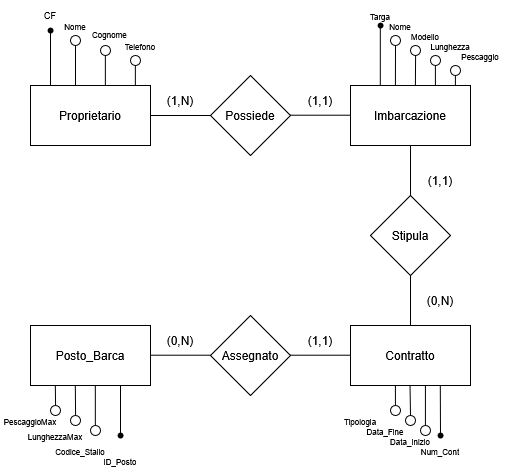

The diagram above was exported from draw.io. Its source (the exported page's mxGraphModel, read from the mxfile embedded in the PNG):
<mxGraphModel dx="1752" dy="473" grid="1" gridSize="10" guides="1" tooltips="1" connect="1" arrows="1" fold="1" page="1" pageScale="1" pageWidth="827" pageHeight="1169" math="0" shadow="0">
  <root>
    <mxCell id="0" />
    <mxCell id="1" parent="0" />
    <mxCell id="QAJntjAtj0A95HRhxDuB-1" parent="1" style="rounded=0;whiteSpace=wrap;html=1;" value="Proprietario" vertex="1">
      <mxGeometry height="60" width="120" x="-80" y="100" as="geometry" />
    </mxCell>
    <mxCell id="QAJntjAtj0A95HRhxDuB-2" parent="1" style="rounded=0;whiteSpace=wrap;html=1;" value="Imbarcazione" vertex="1">
      <mxGeometry height="60" width="120" x="240" y="100" as="geometry" />
    </mxCell>
    <mxCell id="QAJntjAtj0A95HRhxDuB-3" parent="1" style="rounded=0;whiteSpace=wrap;html=1;" value="Contratto" vertex="1">
      <mxGeometry height="60" width="120" x="240" y="340" as="geometry" />
    </mxCell>
    <mxCell id="QAJntjAtj0A95HRhxDuB-4" parent="1" style="rounded=0;whiteSpace=wrap;html=1;" value="Posto_Barca" vertex="1">
      <mxGeometry height="60" width="120" x="-80" y="340" as="geometry" />
    </mxCell>
    <mxCell id="QAJntjAtj0A95HRhxDuB-6" parent="1" style="rhombus;whiteSpace=wrap;html=1;" value="Possiede" vertex="1">
      <mxGeometry height="80" width="80" x="100" y="90" as="geometry" />
    </mxCell>
    <mxCell id="QAJntjAtj0A95HRhxDuB-7" parent="1" style="rhombus;whiteSpace=wrap;html=1;" value="Stipula" vertex="1">
      <mxGeometry height="80" width="80" x="260" y="210" as="geometry" />
    </mxCell>
    <mxCell id="QAJntjAtj0A95HRhxDuB-8" parent="1" style="rhombus;whiteSpace=wrap;html=1;" value="Assegnato" vertex="1">
      <mxGeometry height="80" width="80" x="100" y="330" as="geometry" />
    </mxCell>
    <mxCell id="QAJntjAtj0A95HRhxDuB-17" edge="1" parent="1" source="QAJntjAtj0A95HRhxDuB-1" style="endArrow=none;html=1;rounded=0;entryX=0;entryY=0.5;entryDx=0;entryDy=0;exitX=1;exitY=0.5;exitDx=0;exitDy=0;labelPosition=center;verticalLabelPosition=top;align=center;verticalAlign=bottom;" target="QAJntjAtj0A95HRhxDuB-6" value="">
      <mxGeometry height="50" relative="1" width="50" as="geometry">
        <mxPoint x="40" y="140" as="sourcePoint" />
        <mxPoint x="90" y="90" as="targetPoint" />
      </mxGeometry>
    </mxCell>
    <mxCell id="QAJntjAtj0A95HRhxDuB-18" edge="1" parent="1" style="endArrow=none;html=1;rounded=0;entryX=0;entryY=0.5;entryDx=0;entryDy=0;exitX=1;exitY=0.5;exitDx=0;exitDy=0;" value="">
      <mxGeometry height="50" relative="1" width="50" as="geometry">
        <mxPoint x="180" y="129.71" as="sourcePoint" />
        <mxPoint x="240" y="129.71" as="targetPoint" />
      </mxGeometry>
    </mxCell>
    <mxCell id="QAJntjAtj0A95HRhxDuB-19" edge="1" parent="1" source="QAJntjAtj0A95HRhxDuB-2" style="endArrow=none;html=1;rounded=0;entryX=0.5;entryY=0;entryDx=0;entryDy=0;exitX=0.5;exitY=1;exitDx=0;exitDy=0;" target="QAJntjAtj0A95HRhxDuB-7" value="">
      <mxGeometry height="50" relative="1" width="50" as="geometry">
        <mxPoint x="300" y="180" as="sourcePoint" />
        <mxPoint x="360" y="180" as="targetPoint" />
      </mxGeometry>
    </mxCell>
    <mxCell id="QAJntjAtj0A95HRhxDuB-20" edge="1" parent="1" source="QAJntjAtj0A95HRhxDuB-7" style="endArrow=none;html=1;rounded=0;entryX=0.5;entryY=0;entryDx=0;entryDy=0;exitX=0.5;exitY=1;exitDx=0;exitDy=0;" target="QAJntjAtj0A95HRhxDuB-3" value="">
      <mxGeometry height="50" relative="1" width="50" as="geometry">
        <mxPoint x="290" y="310" as="sourcePoint" />
        <mxPoint x="350" y="310" as="targetPoint" />
      </mxGeometry>
    </mxCell>
    <mxCell id="QAJntjAtj0A95HRhxDuB-21" edge="1" parent="1" style="endArrow=none;html=1;rounded=0;entryX=0;entryY=0.5;entryDx=0;entryDy=0;exitX=1;exitY=0.5;exitDx=0;exitDy=0;" value="">
      <mxGeometry height="50" relative="1" width="50" as="geometry">
        <mxPoint x="180" y="369.71" as="sourcePoint" />
        <mxPoint x="240" y="369.71" as="targetPoint" />
      </mxGeometry>
    </mxCell>
    <mxCell id="QAJntjAtj0A95HRhxDuB-22" edge="1" parent="1" style="endArrow=none;html=1;rounded=0;entryX=0;entryY=0.5;entryDx=0;entryDy=0;exitX=1;exitY=0.5;exitDx=0;exitDy=0;" value="">
      <mxGeometry height="50" relative="1" width="50" as="geometry">
        <mxPoint x="40" y="369.71" as="sourcePoint" />
        <mxPoint x="100" y="369.71" as="targetPoint" />
      </mxGeometry>
    </mxCell>
    <mxCell id="QAJntjAtj0A95HRhxDuB-26" parent="1" style="text;html=1;whiteSpace=wrap;strokeColor=none;fillColor=none;align=center;verticalAlign=middle;rounded=0;" value="(1,N)" vertex="1">
      <mxGeometry height="30" width="60" x="40" y="100" as="geometry" />
    </mxCell>
    <mxCell id="QAJntjAtj0A95HRhxDuB-27" parent="1" style="text;html=1;whiteSpace=wrap;strokeColor=none;fillColor=none;align=center;verticalAlign=middle;rounded=0;" value="(1,1)" vertex="1">
      <mxGeometry height="30" width="60" x="180" y="100" as="geometry" />
    </mxCell>
    <mxCell id="QAJntjAtj0A95HRhxDuB-28" parent="1" style="text;html=1;whiteSpace=wrap;strokeColor=none;fillColor=none;align=center;verticalAlign=middle;rounded=0;" value="(1,1)" vertex="1">
      <mxGeometry height="30" width="60" x="300" y="180" as="geometry" />
    </mxCell>
    <mxCell id="QAJntjAtj0A95HRhxDuB-29" parent="1" style="text;html=1;whiteSpace=wrap;strokeColor=none;fillColor=none;align=center;verticalAlign=middle;rounded=0;" value="(0,N)" vertex="1">
      <mxGeometry height="30" width="60" x="300" y="300" as="geometry" />
    </mxCell>
    <mxCell id="QAJntjAtj0A95HRhxDuB-30" parent="1" style="text;html=1;whiteSpace=wrap;strokeColor=none;fillColor=none;align=center;verticalAlign=middle;rounded=0;" value="(1,1)" vertex="1">
      <mxGeometry height="30" width="60" x="180" y="340" as="geometry" />
    </mxCell>
    <mxCell id="QAJntjAtj0A95HRhxDuB-31" parent="1" style="text;html=1;whiteSpace=wrap;strokeColor=none;fillColor=none;align=center;verticalAlign=middle;rounded=0;" value="(0,N)" vertex="1">
      <mxGeometry height="30" width="60" x="40" y="340" as="geometry" />
    </mxCell>
    <mxCell id="QAJntjAtj0A95HRhxDuB-33" edge="1" parent="1" style="endArrow=none;html=1;rounded=0;" value="">
      <mxGeometry height="50" relative="1" width="50" as="geometry">
        <mxPoint x="-5.14" y="100" as="sourcePoint" />
        <mxPoint x="-5.14" y="70" as="targetPoint" />
      </mxGeometry>
    </mxCell>
    <mxCell id="QAJntjAtj0A95HRhxDuB-34" edge="1" parent="1" style="endArrow=none;html=1;rounded=0;" value="">
      <mxGeometry height="50" relative="1" width="50" as="geometry">
        <mxPoint x="24.86" y="100" as="sourcePoint" />
        <mxPoint x="24.86" y="80" as="targetPoint" />
      </mxGeometry>
    </mxCell>
    <mxCell id="QAJntjAtj0A95HRhxDuB-35" edge="1" parent="1" style="endArrow=none;html=1;rounded=0;" value="">
      <mxGeometry height="50" relative="1" width="50" as="geometry">
        <mxPoint x="-40" y="60" as="sourcePoint" />
        <mxPoint x="-40" y="60" as="targetPoint" />
      </mxGeometry>
    </mxCell>
    <mxCell id="QAJntjAtj0A95HRhxDuB-37" edge="1" parent="1" style="endArrow=none;html=1;rounded=0;" value="">
      <mxGeometry height="50" relative="1" width="50" as="geometry">
        <mxPoint x="-35" y="100" as="sourcePoint" />
        <mxPoint x="-35" y="60" as="targetPoint" />
      </mxGeometry>
    </mxCell>
    <mxCell id="QAJntjAtj0A95HRhxDuB-38" edge="1" parent="1" style="endArrow=none;html=1;rounded=0;" value="">
      <mxGeometry height="50" relative="1" width="50" as="geometry">
        <mxPoint x="284.9" y="100" as="sourcePoint" />
        <mxPoint x="285" y="60" as="targetPoint" />
      </mxGeometry>
    </mxCell>
    <mxCell id="QAJntjAtj0A95HRhxDuB-39" edge="1" parent="1" style="endArrow=none;html=1;rounded=0;" value="">
      <mxGeometry height="50" relative="1" width="50" as="geometry">
        <mxPoint x="315.1998401919145" y="60.003995202139095" as="sourcePoint" />
        <mxPoint x="315.24" y="60" as="targetPoint" />
      </mxGeometry>
    </mxCell>
    <mxCell id="QAJntjAtj0A95HRhxDuB-40" edge="1" parent="1" style="endArrow=none;html=1;rounded=0;" value="">
      <mxGeometry height="50" relative="1" width="50" as="geometry">
        <mxPoint x="324.9" y="100" as="sourcePoint" />
        <mxPoint x="324.9" y="80" as="targetPoint" />
      </mxGeometry>
    </mxCell>
    <mxCell id="QAJntjAtj0A95HRhxDuB-41" edge="1" parent="1" style="endArrow=none;html=1;rounded=0;" value="">
      <mxGeometry height="50" relative="1" width="50" as="geometry">
        <mxPoint x="284.91999999999996" y="420" as="sourcePoint" />
        <mxPoint x="284.91999999999996" y="400" as="targetPoint" />
      </mxGeometry>
    </mxCell>
    <mxCell id="QAJntjAtj0A95HRhxDuB-42" edge="1" parent="1" style="endArrow=none;html=1;rounded=0;" value="">
      <mxGeometry height="50" relative="1" width="50" as="geometry">
        <mxPoint x="300" y="430" as="sourcePoint" />
        <mxPoint x="299.52" y="400" as="targetPoint" />
      </mxGeometry>
    </mxCell>
    <mxCell id="QAJntjAtj0A95HRhxDuB-43" edge="1" parent="1" style="endArrow=none;html=1;rounded=0;" value="">
      <mxGeometry height="50" relative="1" width="50" as="geometry">
        <mxPoint x="314.92" y="440" as="sourcePoint" />
        <mxPoint x="314.92" y="400" as="targetPoint" />
      </mxGeometry>
    </mxCell>
    <mxCell id="QAJntjAtj0A95HRhxDuB-44" edge="1" parent="1" style="endArrow=none;html=1;rounded=0;" value="">
      <mxGeometry height="50" relative="1" width="50" as="geometry">
        <mxPoint x="-15.17" y="440" as="sourcePoint" />
        <mxPoint x="-15.17" y="400" as="targetPoint" />
      </mxGeometry>
    </mxCell>
    <mxCell id="QAJntjAtj0A95HRhxDuB-45" edge="1" parent="1" style="endArrow=none;html=1;rounded=0;" value="">
      <mxGeometry height="50" relative="1" width="50" as="geometry">
        <mxPoint x="-34.93" y="430" as="sourcePoint" />
        <mxPoint x="-35.17" y="400" as="targetPoint" />
      </mxGeometry>
    </mxCell>
    <mxCell id="QAJntjAtj0A95HRhxDuB-46" edge="1" parent="1" style="endArrow=none;html=1;rounded=0;" value="">
      <mxGeometry height="50" relative="1" width="50" as="geometry">
        <mxPoint x="-54.93000000000001" y="420" as="sourcePoint" />
        <mxPoint x="-55.17" y="400" as="targetPoint" />
      </mxGeometry>
    </mxCell>
    <mxCell id="QAJntjAtj0A95HRhxDuB-47" edge="1" parent="1" style="endArrow=none;html=1;rounded=0;" value="">
      <mxGeometry height="50" relative="1" width="50" as="geometry">
        <mxPoint x="-60" y="50" as="sourcePoint" />
        <mxPoint x="-60" y="50" as="targetPoint" />
      </mxGeometry>
    </mxCell>
    <mxCell id="QAJntjAtj0A95HRhxDuB-49" edge="1" parent="1" style="endArrow=none;html=1;rounded=0;" target="QAJntjAtj0A95HRhxDuB-62" value="">
      <mxGeometry height="50" relative="1" width="50" as="geometry">
        <mxPoint x="-60" y="100" as="sourcePoint" />
        <mxPoint x="-60" y="50" as="targetPoint" />
      </mxGeometry>
    </mxCell>
    <mxCell id="QAJntjAtj0A95HRhxDuB-50" parent="1" style="shape=waypoint;sketch=0;fillStyle=solid;size=6;pointerEvents=1;points=[];fillColor=none;resizable=0;rotatable=0;perimeter=centerPerimeter;snapToPoint=1;" value="" vertex="1">
      <mxGeometry height="20" width="20" x="-70" y="35" as="geometry" />
    </mxCell>
    <mxCell id="QAJntjAtj0A95HRhxDuB-52" edge="1" parent="1" style="endArrow=none;html=1;rounded=0;" value="">
      <mxGeometry height="50" relative="1" width="50" as="geometry">
        <mxPoint x="344.9" y="100" as="sourcePoint" />
        <mxPoint x="344.9" y="90" as="targetPoint" />
      </mxGeometry>
    </mxCell>
    <mxCell id="QAJntjAtj0A95HRhxDuB-53" edge="1" parent="1" style="endArrow=none;html=1;rounded=0;" value="">
      <mxGeometry height="50" relative="1" width="50" as="geometry">
        <mxPoint x="269.81" y="100" as="sourcePoint" />
        <mxPoint x="269.81" y="40" as="targetPoint" />
      </mxGeometry>
    </mxCell>
    <mxCell id="QAJntjAtj0A95HRhxDuB-54" edge="1" parent="1" style="endArrow=none;html=1;rounded=0;" value="">
      <mxGeometry height="50" relative="1" width="50" as="geometry">
        <mxPoint x="330" y="450" as="sourcePoint" />
        <mxPoint x="329.8" y="400" as="targetPoint" />
      </mxGeometry>
    </mxCell>
    <mxCell id="QAJntjAtj0A95HRhxDuB-55" edge="1" parent="1" style="endArrow=none;html=1;rounded=0;" value="">
      <mxGeometry height="50" relative="1" width="50" as="geometry">
        <mxPoint x="10" y="450" as="sourcePoint" />
        <mxPoint x="10" y="400" as="targetPoint" />
      </mxGeometry>
    </mxCell>
    <mxCell id="QAJntjAtj0A95HRhxDuB-56" parent="1" style="shape=waypoint;sketch=0;fillStyle=solid;size=6;pointerEvents=1;points=[];fillColor=none;resizable=0;rotatable=0;perimeter=centerPerimeter;snapToPoint=1;" value="" vertex="1">
      <mxGeometry height="20" width="20" y="440" as="geometry" />
    </mxCell>
    <mxCell id="QAJntjAtj0A95HRhxDuB-57" parent="1" style="shape=waypoint;sketch=0;fillStyle=solid;size=6;pointerEvents=1;points=[];fillColor=none;resizable=0;rotatable=0;perimeter=centerPerimeter;snapToPoint=1;" value="" vertex="1">
      <mxGeometry height="20" width="20" x="320" y="440" as="geometry" />
    </mxCell>
    <mxCell id="QAJntjAtj0A95HRhxDuB-58" parent="1" style="shape=waypoint;sketch=0;fillStyle=solid;size=6;pointerEvents=1;points=[];fillColor=none;resizable=0;rotatable=0;perimeter=centerPerimeter;snapToPoint=1;" value="" vertex="1">
      <mxGeometry height="20" width="20" x="260" y="30" as="geometry" />
    </mxCell>
    <mxCell id="QAJntjAtj0A95HRhxDuB-62" parent="1" style="text;html=1;whiteSpace=wrap;strokeColor=none;fillColor=none;align=center;verticalAlign=middle;rounded=0;fontSize=9;" value="&lt;p&gt;&lt;font&gt;CF&lt;/font&gt;&lt;/p&gt;" vertex="1">
      <mxGeometry height="30" width="60" x="-90" y="15" as="geometry" />
    </mxCell>
    <mxCell id="QAJntjAtj0A95HRhxDuB-63" parent="1" style="text;html=1;whiteSpace=wrap;strokeColor=none;fillColor=none;align=center;verticalAlign=middle;rounded=0;" value="&lt;p style=&quot;margin-top: 9px; margin-bottom: 9px;&quot;&gt;&lt;font style=&quot;font-size: 8px;&quot;&gt;Nome&lt;/font&gt;&lt;/p&gt;" vertex="1">
      <mxGeometry height="20" width="30" x="-50" y="30" as="geometry" />
    </mxCell>
    <mxCell id="QAJntjAtj0A95HRhxDuB-65" parent="1" style="text;html=1;whiteSpace=wrap;strokeColor=none;fillColor=none;align=left;verticalAlign=middle;rounded=0;fontSize=0.5;" value="&lt;font style=&quot;font-size: 8px;&quot;&gt;Cognome&lt;/font&gt;" vertex="1">
      <mxGeometry height="20" width="50" x="-20" y="40" as="geometry" />
    </mxCell>
    <mxCell id="ZICMa5q9QlBYaC3zirHl-1" parent="1" style="text;html=1;whiteSpace=wrap;strokeColor=none;fillColor=none;align=center;verticalAlign=middle;rounded=0;" value="&lt;font style=&quot;font-size: 8px;&quot;&gt;Telefono&lt;/font&gt;" vertex="1">
      <mxGeometry height="30" width="60" y="45" as="geometry" />
    </mxCell>
    <mxCell id="ZICMa5q9QlBYaC3zirHl-2" parent="1" style="text;html=1;whiteSpace=wrap;strokeColor=none;fillColor=none;align=center;verticalAlign=middle;rounded=0;" value="&lt;font style=&quot;font-size: 8px;&quot;&gt;Targa&lt;/font&gt;" vertex="1">
      <mxGeometry height="30" width="60" x="240" y="15" as="geometry" />
    </mxCell>
    <mxCell id="ZICMa5q9QlBYaC3zirHl-3" parent="1" style="text;html=1;whiteSpace=wrap;strokeColor=none;fillColor=none;align=center;verticalAlign=middle;rounded=0;" value="&lt;font style=&quot;font-size: 8px;&quot;&gt;Nome&lt;/font&gt;" vertex="1">
      <mxGeometry height="30" width="60" x="260" y="25" as="geometry" />
    </mxCell>
    <mxCell id="ZICMa5q9QlBYaC3zirHl-4" parent="1" style="text;html=1;whiteSpace=wrap;strokeColor=none;fillColor=none;align=center;verticalAlign=middle;rounded=0;" value="&lt;font style=&quot;font-size: 8px;&quot;&gt;Modello&lt;/font&gt;" vertex="1">
      <mxGeometry height="5" width="30" x="300" y="47.5" as="geometry" />
    </mxCell>
    <mxCell id="ZICMa5q9QlBYaC3zirHl-5" parent="1" style="text;html=1;whiteSpace=wrap;strokeColor=none;fillColor=none;align=center;verticalAlign=middle;rounded=0;" value="&lt;div&gt;&lt;font style=&quot;font-size: 8px;&quot;&gt;Lunghezza&lt;/font&gt;&lt;/div&gt;" vertex="1">
      <mxGeometry height="10" width="20" x="330" y="55" as="geometry" />
    </mxCell>
    <mxCell id="ZICMa5q9QlBYaC3zirHl-6" parent="1" style="text;html=1;whiteSpace=wrap;strokeColor=none;fillColor=none;align=center;verticalAlign=middle;rounded=0;" value="&lt;font style=&quot;font-size: 8px;&quot;&gt;Pescaggio&lt;/font&gt;" vertex="1">
      <mxGeometry height="30" width="60" x="340" y="55" as="geometry" />
    </mxCell>
    <mxCell id="xpA1YWzDMOqKXAplbUu8-10" parent="1" style="ellipse;whiteSpace=wrap;html=1;direction=south;" value="" vertex="1">
      <mxGeometry height="10" width="10" x="-40" y="50" as="geometry" />
    </mxCell>
    <mxCell id="xpA1YWzDMOqKXAplbUu8-11" parent="1" style="ellipse;whiteSpace=wrap;html=1;" value="" vertex="1">
      <mxGeometry height="10" width="10" x="-10" y="60" as="geometry" />
    </mxCell>
    <mxCell id="xpA1YWzDMOqKXAplbUu8-13" parent="1" style="ellipse;whiteSpace=wrap;html=1;" value="" vertex="1">
      <mxGeometry height="10" width="10" x="20" y="70" as="geometry" />
    </mxCell>
    <mxCell id="xpA1YWzDMOqKXAplbUu8-14" parent="1" style="ellipse;whiteSpace=wrap;html=1;" value="" vertex="1">
      <mxGeometry height="10" width="10" x="280" y="50" as="geometry" />
    </mxCell>
    <mxCell id="xpA1YWzDMOqKXAplbUu8-16" edge="1" parent="1" style="endArrow=none;html=1;rounded=0;" value="">
      <mxGeometry height="50" relative="1" width="50" as="geometry">
        <mxPoint x="304.89" y="100" as="sourcePoint" />
        <mxPoint x="305.1022226534566" y="69.9999223778077" as="targetPoint" />
      </mxGeometry>
    </mxCell>
    <mxCell id="xpA1YWzDMOqKXAplbUu8-17" parent="1" style="ellipse;whiteSpace=wrap;html=1;" value="" vertex="1">
      <mxGeometry height="10" width="10" x="320" y="70" as="geometry" />
    </mxCell>
    <mxCell id="xpA1YWzDMOqKXAplbUu8-18" parent="1" style="ellipse;whiteSpace=wrap;html=1;" value="" vertex="1">
      <mxGeometry height="10" width="10" x="340" y="80" as="geometry" />
    </mxCell>
    <mxCell id="xpA1YWzDMOqKXAplbUu8-20" parent="1" style="ellipse;whiteSpace=wrap;html=1;" value="" vertex="1">
      <mxGeometry height="10" width="10" x="300" y="60" as="geometry" />
    </mxCell>
    <mxCell id="xpA1YWzDMOqKXAplbUu8-21" parent="1" style="ellipse;whiteSpace=wrap;html=1;" value="" vertex="1">
      <mxGeometry height="10" width="10" x="310" y="440" as="geometry" />
    </mxCell>
    <mxCell id="xpA1YWzDMOqKXAplbUu8-22" parent="1" style="ellipse;whiteSpace=wrap;html=1;" value="" vertex="1">
      <mxGeometry height="10" width="10" x="295" y="430" as="geometry" />
    </mxCell>
    <mxCell id="xpA1YWzDMOqKXAplbUu8-23" parent="1" style="ellipse;whiteSpace=wrap;html=1;" value="" vertex="1">
      <mxGeometry height="10" width="10" x="280" y="420" as="geometry" />
    </mxCell>
    <mxCell id="xpA1YWzDMOqKXAplbUu8-24" parent="1" style="ellipse;whiteSpace=wrap;html=1;" value="" vertex="1">
      <mxGeometry height="10" width="10" x="-20" y="440" as="geometry" />
    </mxCell>
    <mxCell id="xpA1YWzDMOqKXAplbUu8-25" parent="1" style="ellipse;whiteSpace=wrap;html=1;" value="" vertex="1">
      <mxGeometry height="10" width="10" x="-40" y="430" as="geometry" />
    </mxCell>
    <mxCell id="xpA1YWzDMOqKXAplbUu8-26" parent="1" style="ellipse;whiteSpace=wrap;html=1;" value="" vertex="1">
      <mxGeometry height="10" width="10" x="-60" y="420" as="geometry" />
    </mxCell>
    <mxCell id="xpA1YWzDMOqKXAplbUu8-27" parent="1" style="text;html=1;whiteSpace=wrap;strokeColor=none;fillColor=none;align=center;verticalAlign=middle;rounded=0;" value="&lt;font style=&quot;font-size: 8px;&quot;&gt;Num_Cont&lt;/font&gt;" vertex="1">
      <mxGeometry height="30" width="60" x="300" y="450" as="geometry" />
    </mxCell>
    <mxCell id="xpA1YWzDMOqKXAplbUu8-28" parent="1" style="text;html=1;whiteSpace=wrap;strokeColor=none;fillColor=none;align=center;verticalAlign=middle;rounded=0;" value="&lt;div&gt;&lt;font style=&quot;font-size: 8px;&quot;&gt;Data_Inizio&lt;/font&gt;&lt;/div&gt;" vertex="1">
      <mxGeometry height="30" width="60" x="270" y="440" as="geometry" />
    </mxCell>
    <mxCell id="xpA1YWzDMOqKXAplbUu8-29" parent="1" style="text;html=1;whiteSpace=wrap;strokeColor=none;fillColor=none;align=center;verticalAlign=middle;rounded=0;" value="&lt;font style=&quot;font-size: 8px;&quot;&gt;Data_Fine&lt;/font&gt;" vertex="1">
      <mxGeometry height="30" width="60" x="245" y="430" as="geometry" />
    </mxCell>
    <mxCell id="xpA1YWzDMOqKXAplbUu8-30" parent="1" style="text;html=1;whiteSpace=wrap;strokeColor=none;fillColor=none;align=center;verticalAlign=middle;rounded=0;" value="&lt;div&gt;&lt;font style=&quot;font-size: 8px;&quot;&gt;Tipologia&lt;/font&gt;&lt;/div&gt;" vertex="1">
      <mxGeometry height="30" width="60" x="220" y="420" as="geometry" />
    </mxCell>
    <mxCell id="xpA1YWzDMOqKXAplbUu8-33" parent="1" style="text;html=1;whiteSpace=wrap;strokeColor=none;fillColor=none;align=center;verticalAlign=middle;rounded=0;" value="&lt;div&gt;&lt;font style=&quot;font-size: 8px;&quot;&gt;ID_Posto&lt;/font&gt;&lt;/div&gt;" vertex="1">
      <mxGeometry height="30" width="60" x="-20" y="460" as="geometry" />
    </mxCell>
    <mxCell id="xpA1YWzDMOqKXAplbUu8-34" parent="1" style="text;html=1;whiteSpace=wrap;strokeColor=none;fillColor=none;align=center;verticalAlign=middle;rounded=0;" value="&lt;div&gt;&lt;font style=&quot;font-size: 8px;&quot;&gt;Codice_Stallo&lt;/font&gt;&lt;/div&gt;" vertex="1">
      <mxGeometry height="30" width="60" x="-60" y="450" as="geometry" />
    </mxCell>
    <mxCell id="xpA1YWzDMOqKXAplbUu8-35" parent="1" style="text;html=1;whiteSpace=wrap;strokeColor=none;fillColor=none;align=center;verticalAlign=middle;rounded=0;" value="&lt;font style=&quot;font-size: 8px;&quot;&gt;LunghezzaMax&lt;/font&gt;" vertex="1">
      <mxGeometry height="30" width="60" x="-85" y="435" as="geometry" />
    </mxCell>
    <mxCell id="xpA1YWzDMOqKXAplbUu8-36" parent="1" style="text;html=1;whiteSpace=wrap;strokeColor=none;fillColor=none;align=center;verticalAlign=middle;rounded=0;" value="&lt;font style=&quot;font-size: 8px;&quot;&gt;PescaggioMax&lt;/font&gt;" vertex="1">
      <mxGeometry height="30" width="60" x="-110" y="420" as="geometry" />
    </mxCell>
  </root>
</mxGraphModel>